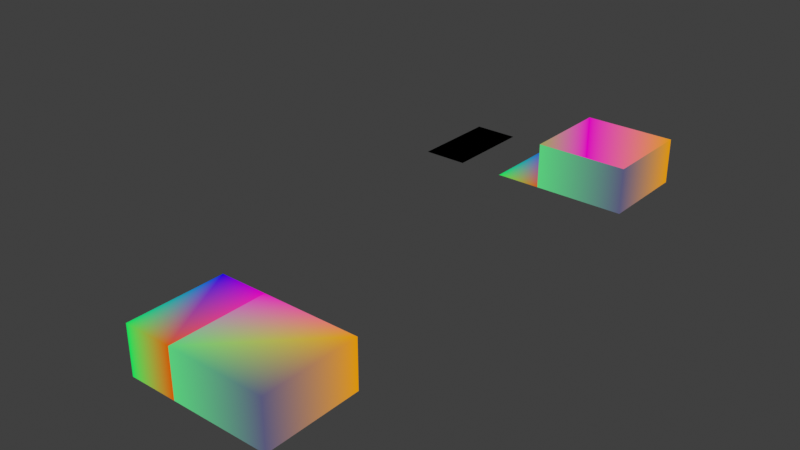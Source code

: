 # Source: edge_corner_propagation.blend  (saved by Blender 4.1.8; exported with 4.5.12 LTS)
import bpy
from mathutils import Matrix  # noqa: F401  (used for matrix-valued properties, if any)

bpy.ops.wm.read_factory_settings(use_empty=True)
scene = bpy.context.scene
scene.name = 'Scene'

# ---- collections
col_collection = bpy.data.collections.new('Collection'); scene.collection.children.link(col_collection)

# ---- materials (node trees are filled in below, after node groups)
mat_corner_test_material = bpy.data.materials.new('corner test material')
mat_corner_test_material.use_transparent_shadow = False

# ---- node groups
ng_edge_corner_interpolation = bpy.data.node_groups.new('Edge Corner Interpolation', 'GeometryNodeTree')
_s = ng_edge_corner_interpolation.interface.new_socket(name='Geometry', in_out='OUTPUT', socket_type='NodeSocketGeometry')
_s = ng_edge_corner_interpolation.interface.new_socket(name='Geometry', in_out='INPUT', socket_type='NodeSocketGeometry')
_s = ng_edge_corner_interpolation.interface.new_socket(name='Selection', in_out='INPUT', socket_type='NodeSocketBool')
_s.default_value = True
_s.hide_value = True
ng_edge_corner_interpolation.is_modifier = True
_N = ng_edge_corner_interpolation.nodes; _L = ng_edge_corner_interpolation.links
n0 = _N.new('GeometryNodeSetShadeSmooth'); n0.name = 'Set Shade Smooth'; n0.location = (185, 200)
n1 = _N.new('GeometryNodeInputShadeSmooth'); n1.name = 'Is Face Smooth'; n1.location = (110, 200)
n2 = _N.new('GeometryNodeCaptureAttribute'); n2.name = 'Capture Attribute.001'; n2.location = (135, 200)
n2.capture_items.clear()
n2.domain = 'FACE'
n3 = _N.new('GeometryNodeCaptureAttribute'); n3.name = 'Capture Attribute'; n3.location = (-20, 160)
n3.capture_items.clear()
n4 = _N.new('NodeGroupOutput'); n4.name = 'Group Output'; n4.location = (360, 120)
n5 = _N.new('GeometryNodeExtrudeMesh'); n5.name = 'Extrude Mesh'; n5.location = (160, 200)
n5.inputs[2].default_value = (0.0, 0.0, 1.0)
n6 = _N.new('NodeGroupInput'); n6.name = 'Group Input'; n6.location = (-679, 137)
_L.new(n0.outputs[0], n4.inputs[0])
_L.new(n6.outputs[1], n3.inputs[1])
_L.new(n3.outputs[1], n5.inputs[1])
_L.new(n3.outputs[0], n2.inputs[0])
_L.new(n6.outputs[0], n3.inputs[0])
_L.new(n1.outputs[0], n2.inputs[1])
_L.new(n2.outputs[0], n5.inputs[0])
_L.new(n5.outputs[0], n0.inputs[0])
_L.new(n2.outputs[1], n0.inputs[2])
n4.is_active_output = True

# ---- material node trees
mat_corner_test_material.use_nodes = True; mat_corner_test_material.node_tree.nodes.clear()
_N = mat_corner_test_material.node_tree.nodes; _L = mat_corner_test_material.node_tree.links
n0 = _N.new('ShaderNodeEmission'); n0.name = 'Emission'; n0.location = (-20, 260)
n1 = _N.new('ShaderNodeOutputMaterial'); n1.name = 'Material Output'; n1.location = (160, 260)
n2 = _N.new('ShaderNodeAttribute'); n2.name = 'Attribute'; n2.location = (-200, 260)
n2.attribute_name = 'corner test'
_L.new(n0.outputs[0], n1.inputs[0])
_L.new(n2.outputs[0], n0.inputs[0])
n1.is_active_output = True

# ---- world
world_world = bpy.data.worlds.new('World'); scene.world = world_world
world_world.use_nodes = True; world_world.node_tree.nodes.clear()
_N = world_world.node_tree.nodes; _L = world_world.node_tree.links
n0 = _N.new('ShaderNodeOutputWorld'); n0.name = 'World Output'; n0.location = (300, 300)
n1 = _N.new('ShaderNodeBackground'); n1.name = 'Background'; n1.location = (10, 300)
n1.inputs[0].default_value = (0.05088, 0.05088, 0.05088, 1.0)
_L.new(n1.outputs[0], n0.inputs[0])
n0.is_active_output = True
world_world.color = (0.05088, 0.05088, 0.05088)
world_world.use_sun_shadow = False
world_world.sun_shadow_jitter_overblur = 0.0

# ---- meshes
me_plane_002 = bpy.data.meshes.new('Plane.002')
me_plane_002.from_pydata([(1.0, 1.0, -1.163e-09), (-1.0, -1.0, 1.163e-09), (1.0, -1.0, -1.163e-09), (-1.0, 1.0, 1.163e-09), (-2.0, -1.0, 0.0), (-2.0, 1.0, 0.0), (-3.0, -1.0, 0.0), (-3.0, 1.0, 0.0)], [(6, 7)], [(1, 3, 5, 4), (0, 3, 1, 2)])
_ca = me_plane_002.color_attributes.new('corner test', 'FLOAT_COLOR', 'CORNER')
_ca.data.foreach_set('color', [0.6, 0.1, 0.0, 1.0, 0.7, 0.0, 0.5, 1.0, 0.0, 0.0, 0.7, 1.0, 0.0, 0.7, 0.1, 1.0, 0.7, 0.3, 0.0, 1.0, 0.7, 0.0, 0.5, 1.0, 0.1, 0.6, 0.2, 1.0, 0.1, 0.1, 0.2, 1.0])
me_plane_002.materials.append(mat_corner_test_material)
me_plane_002.use_remesh_fix_poles = True
me_plane_002.use_remesh_preserve_attributes = False
me_plane_002.update()
me_plane_001 = bpy.data.meshes.new('Plane.001')
me_plane_001.from_pydata([(1.0, 1.0, -1.163e-09), (-1.0, -1.0, 1.163e-09), (1.0, -1.0, -1.163e-09), (-1.0, 1.0, 1.163e-09), (-2.0, -1.0, 0.0), (-2.0, 1.0, 0.0), (-3.0, -1.0, 0.0), (-3.0, 1.0, 0.0), (1.0, 1.0, 1.0), (-1.0, -1.0, 1.0), (1.0, -1.0, 1.0), (-1.0, 1.0, 1.0), (-4.0, -1.0, 0.0), (-4.0, 1.0, 0.0)], [], [(1, 3, 5, 4), (0, 3, 1, 2), (2, 10, 8, 0), (3, 11, 9, 1), (0, 8, 11, 3), (1, 9, 10, 2), (6, 12, 13, 7)])
_ca = me_plane_001.color_attributes.new('corner test', 'FLOAT_COLOR', 'CORNER')
_ca.data.foreach_set('color', [0.6, 0.1, 0.0, 1.0, 0.7, 0.0, 0.5, 1.0, 0.0, 0.0, 0.7, 1.0, 0.0, 0.7, 0.1, 1.0, 0.7, 0.3, 0.0, 1.0, 0.7, 0.0, 0.5, 1.0, 0.1, 0.6, 0.2, 1.0, 0.1, 0.1, 0.2, 1.0, 0.1, 0.1, 0.2, 1.0, 0.1, 0.1, 0.2, 1.0, 0.7, 0.3, 0.0, 1.0, 0.7, 0.3, 0.0, 1.0, 0.7, 0.0, 0.5, 1.0, 0.7, 0.0, 0.5, 1.0, 0.35, 0.35, 0.1, 1.0, 0.35, 0.35, 0.1, 1.0, 0.7, 0.3, 0.0, 1.0, 0.7, 0.3, 0.0, 1.0, 0.7, 0.0, 0.5, 1.0, 0.7, 0.0, 0.5, 1.0, 0.1, 0.6, 0.2, 1.0, 0.1, 0.6, 0.2, 1.0, 0.1, 0.1, 0.2, 1.0, 0.1, 0.1, 0.2, 1.0, 0.0, 0.0, 0.0, 0.0, 0.0, 0.0, 0.0, 0.0, 0.0, 0.0, 0.0, 0.0, 0.0, 0.0, 0.0, 0.0])
me_plane_001.materials.append(mat_corner_test_material)
me_plane_001.use_remesh_fix_poles = True
me_plane_001.use_remesh_preserve_attributes = False
me_plane_001.update()

# ---- objects
ob_test_object = bpy.data.objects.new('test_object', me_plane_002)
ob_expected_object = bpy.data.objects.new('expected_object', me_plane_001)

# ---- transforms, parenting, visibility, modifiers, constraints
ob_test_object.location = (0.0, 0.0, 0.0)
_vg = ob_test_object.vertex_groups.new(name='Group')
_m = ob_test_object.modifiers.new('GeometryNodes', 'NODES')
_m.node_group = ng_edge_corner_interpolation
_gi = [s.identifier for s in ng_edge_corner_interpolation.interface.items_tree if s.item_type == 'SOCKET' and s.in_out == 'INPUT']
_m[_gi[1] + '_use_attribute'] = True; _m[_gi[1] + '_attribute_name'] = 'Group'
ob_expected_object.location = (0.0, 10.0, 0.0)
_vg = ob_expected_object.vertex_groups.new(name='Group')

# ---- collection membership
col_collection.objects.link(ob_test_object)
col_collection.objects.link(ob_expected_object)

# ---- scene / render settings (as saved in the file)
scene.frame_start = 1; scene.frame_end = 250; scene.frame_set(1)
scene.render.engine = 'BLENDER_EEVEE_NEXT'
scene.cycles.sampling_pattern = 'TABULATED_SOBOL'
scene.cycles.use_light_tree = False
scene.view_settings.view_transform = 'Standard'
bpy.context.view_layer.update()

# ---- added for rendering (the .blend has no active camera): camera
cam_auto = bpy.data.cameras.new('AutoCamera')
cam_auto.lens = 50.0
cam_auto.sensor_width = 36.0
cam_auto.clip_end = 1000.0
ob_auto_camera = bpy.data.objects.new('AutoCamera', cam_auto)
scene.collection.objects.link(ob_auto_camera)
ob_auto_camera.location = (10.5635, -9.47614, 10.1508)
ob_auto_camera.rotation_euler = (1.09748, -7.21219e-08, 0.694738)
scene.camera = ob_auto_camera
bpy.context.view_layer.update()
